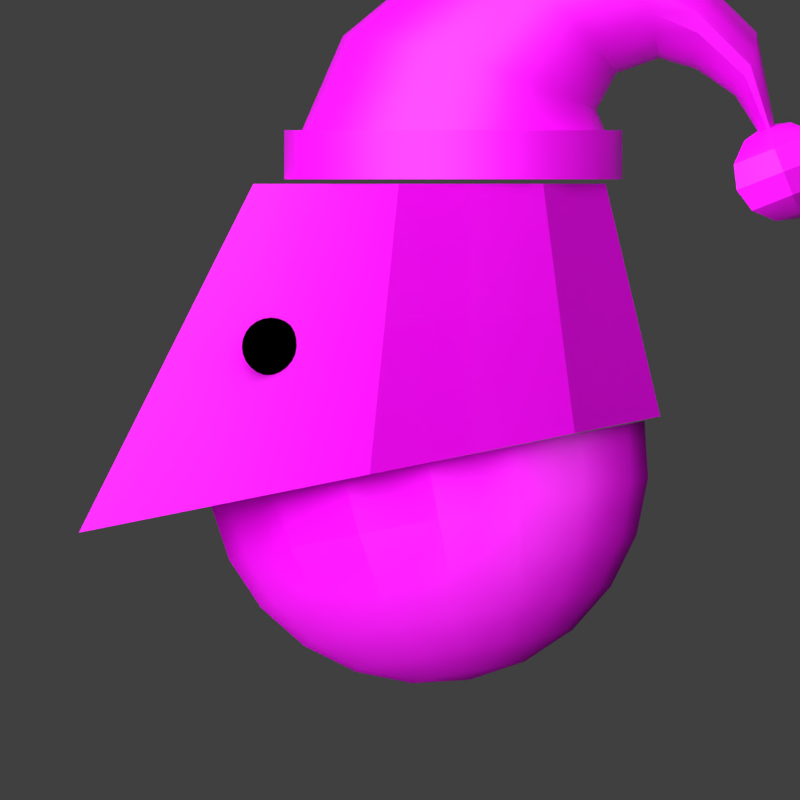 # Source: PseudoBot02_xmas.blend  (saved by Blender 2.80.75; exported with 4.5.12 LTS)
import bpy
from mathutils import Matrix  # noqa: F401  (used for matrix-valued properties, if any)

bpy.ops.wm.read_factory_settings(use_empty=True)
scene = bpy.context.scene
scene.name = 'Scene'

# ---- collections
col_collection_5 = bpy.data.collections.new('Collection 5'); scene.collection.children.link(col_collection_5)

# ---- images (referenced by path relative to the original .blend; pixels are not part of the script)
import os
ASSET_DIR = os.environ.get("B2B_ASSET_DIR", "")  # directory of the original .blend (textures are referenced by path, not embedded)
HERE = os.path.dirname(os.path.abspath(__file__))  # packed textures are extracted next to this script under _unpacked/

def load_image(name, relpath, width, height, colorspace="sRGB"):
    """Load a texture the original file referenced (path relative to the .blend, or extracted next to this script)."""
    p = next((c for c in (os.path.join(HERE, relpath), os.path.join(ASSET_DIR, relpath)) if relpath and os.path.exists(c)), "")
    if p:
        img = bpy.data.images.load(p, check_existing=True)
        img.name = name
    else:  # same state as the original file: an image datablock whose file is absent (Cycles renders it pink)
        img = bpy.data.images.new(name, width, height)
        img.source = "FILE"
        img.filepath = "//" + (relpath or name)
    img.colorspace_settings.name = colorspace
    return img
img_pseudobot02_head_png_001 = load_image('PseudoBot02_Head.png.001', 'PseudoBot02_Head.png', 1024, 1024, 'sRGB')
img_pseudobot02_head_normals_png_001 = load_image('PseudoBot02_Head_normals.png.001', 'PseudoBot02_Head_normals.png', 1024, 1024, 'sRGB')
img_pseudobot02_head_gloss_png_001 = load_image('PseudoBot02_Head_gloss.png.001', 'PseudoBot02_Head_gloss.png', 1024, 1024, 'sRGB')
img_pseudobot02_jaw_normals_png = load_image('PseudoBot02_Jaw_normals.png', 'PseudoBot02_Jaw_normals.png', 1024, 1024, 'sRGB')
img_pseudobot02_jaw_gloss_png = load_image('PseudoBot02_Jaw_gloss.png', 'PseudoBot02_Jaw_gloss.png', 1024, 1024, 'sRGB')
img_pseudobot02_jaw_png_001 = load_image('PseudoBot02_Jaw.png.001', 'PseudoBot02_Jaw.png', 1024, 1024, 'sRGB')
img_pseudobot02_head_png = load_image('PseudoBot02_Head.png', 'PseudoBot02_Head.png', 1024, 1024, 'sRGB')
img_pseudobot02_head_normals_png = load_image('PseudoBot02_Head_normals.png', 'PseudoBot02_Head_normals.png', 1024, 1024, 'sRGB')
img_pseudobot02_head_gloss_png = load_image('PseudoBot02_Head_gloss.png', 'PseudoBot02_Head_gloss.png', 1024, 1024, 'sRGB')
img_santahat = load_image('SantaHat', 'SantaHat.png', 1024, 1024, 'sRGB')

# ---- materials (node trees are filled in below, after node groups)
mat_head_001 = bpy.data.materials.new('Head.001')
mat_head_001.alpha_threshold = 0.0
mat_head_001.use_transparent_shadow = False
mat_head_001.roughness = 0.5
mat_black = bpy.data.materials.new('Black')
mat_black.alpha_threshold = 0.0
mat_black.use_transparent_shadow = False
mat_black.diffuse_color = (0.0, 0.0, 0.0, 1.0)
mat_black.roughness = 0.5
mat_jaw = bpy.data.materials.new('Jaw')
mat_jaw.alpha_threshold = 0.0
mat_jaw.use_transparent_shadow = False
mat_jaw.diffuse_color = (0.214, 0.214, 0.214, 1.0)
mat_jaw.roughness = 0.5
mat_head = bpy.data.materials.new('Head')
mat_head.alpha_threshold = 0.0
mat_head.use_transparent_shadow = False
mat_head.roughness = 0.5
mat_accessories = bpy.data.materials.new('Accessories')
mat_accessories.use_transparent_shadow = False

# ---- material node trees
mat_head_001.use_nodes = True; mat_head_001.node_tree.nodes.clear()
_N = mat_head_001.node_tree.nodes; _L = mat_head_001.node_tree.links
n0 = _N.new('ShaderNodeOutputMaterial'); n0.name = 'Material Output'; n0.location = (743, 300)
n1 = _N.new('ShaderNodeTexImage'); n1.name = 'Image Texture'; n1.location = (-342, 271)
n1.image = img_pseudobot02_head_png_001
n2 = _N.new('ShaderNodeBsdfPrincipled'); n2.name = 'Principled BSDF'; n2.location = (453, 300)
n2.distribution = 'GGX'
n2.subsurface_method = 'BURLEY'
n2.inputs[3].default_value = 1.45
n2.inputs[15].default_value = 0.04
n2.inputs[27].default_value = (0.0, 0.0, 0.0, 1.0)
n2.inputs[28].default_value = 1.0
n3 = _N.new('ShaderNodeNormalMap'); n3.name = 'Normal Map'; n3.location = (226, -208)
n3.hide = True
n4 = _N.new('ShaderNodeTexImage'); n4.name = 'Image Texture.001'; n4.location = (-73, -263)
n4.hide = True
n4.image = img_pseudobot02_head_normals_png_001
n5 = _N.new('ShaderNodeTexImage'); n5.name = 'Image Texture.002'; n5.location = (-54, 73)
n5.image = img_pseudobot02_head_gloss_png_001
_L.new(n2.outputs[0], n0.inputs[0])
_L.new(n1.outputs[0], n2.inputs[0])
_L.new(n3.outputs[0], n2.inputs[5])
_L.new(n4.outputs[0], n3.inputs[1])
_L.new(n5.outputs[0], n2.inputs[13])
n0.is_active_output = True
mat_jaw.use_nodes = True; mat_jaw.node_tree.nodes.clear()
_N = mat_jaw.node_tree.nodes; _L = mat_jaw.node_tree.links
n0 = _N.new('ShaderNodeOutputMaterial'); n0.name = 'Material Output'; n0.location = (300, 300)
n1 = _N.new('ShaderNodeBsdfPrincipled'); n1.name = 'Principled BSDF'; n1.location = (10, 300)
n1.distribution = 'GGX'
n1.subsurface_method = 'BURLEY'
n1.inputs[3].default_value = 1.45
n1.inputs[27].default_value = (0.0, 0.0, 0.0, 1.0)
n1.inputs[28].default_value = 1.0
n2 = _N.new('ShaderNodeNormalMap'); n2.name = 'Normal Map'; n2.location = (-273, -264)
n3 = _N.new('ShaderNodeTexImage'); n3.name = 'Image Texture'; n3.location = (-607, -243)
n3.image = img_pseudobot02_jaw_normals_png
n4 = _N.new('ShaderNodeTexImage'); n4.name = 'Image Texture.001'; n4.location = (-351, 94)
n4.image = img_pseudobot02_jaw_gloss_png
n5 = _N.new('ShaderNodeTexImage'); n5.name = 'Image Texture.002'; n5.location = (-443, 343)
n5.image = img_pseudobot02_jaw_png_001
_L.new(n1.outputs[0], n0.inputs[0])
_L.new(n2.outputs[0], n1.inputs[5])
_L.new(n3.outputs[0], n2.inputs[1])
_L.new(n4.outputs[0], n1.inputs[13])
_L.new(n5.outputs[0], n1.inputs[0])
n0.is_active_output = True
mat_head.use_nodes = True; mat_head.node_tree.nodes.clear()
_N = mat_head.node_tree.nodes; _L = mat_head.node_tree.links
n0 = _N.new('ShaderNodeOutputMaterial'); n0.name = 'Material Output'; n0.location = (743, 300)
n1 = _N.new('ShaderNodeTexImage'); n1.name = 'Image Texture'; n1.location = (-342, 271)
n1.image = img_pseudobot02_head_png
n2 = _N.new('ShaderNodeBsdfPrincipled'); n2.name = 'Principled BSDF'; n2.location = (453, 300)
n2.distribution = 'GGX'
n2.subsurface_method = 'BURLEY'
n2.inputs[3].default_value = 1.45
n2.inputs[15].default_value = 0.04
n2.inputs[27].default_value = (0.0, 0.0, 0.0, 1.0)
n2.inputs[28].default_value = 1.0
n3 = _N.new('ShaderNodeNormalMap'); n3.name = 'Normal Map'; n3.location = (226, -208)
n3.hide = True
n4 = _N.new('ShaderNodeTexImage'); n4.name = 'Image Texture.001'; n4.location = (-73, -263)
n4.hide = True
n4.image = img_pseudobot02_head_normals_png
n5 = _N.new('ShaderNodeTexImage'); n5.name = 'Image Texture.002'; n5.location = (-54, 73)
n5.image = img_pseudobot02_head_gloss_png
_L.new(n2.outputs[0], n0.inputs[0])
_L.new(n1.outputs[0], n2.inputs[0])
_L.new(n3.outputs[0], n2.inputs[5])
_L.new(n4.outputs[0], n3.inputs[1])
_L.new(n5.outputs[0], n2.inputs[13])
n0.is_active_output = True
mat_accessories.use_nodes = True; mat_accessories.node_tree.nodes.clear()
_N = mat_accessories.node_tree.nodes; _L = mat_accessories.node_tree.links
n0 = _N.new('ShaderNodeOutputMaterial'); n0.name = 'Material Output'; n0.location = (300, 300)
n1 = _N.new('ShaderNodeBsdfPrincipled'); n1.name = 'Principled BSDF'; n1.location = (10, 300)
n1.distribution = 'GGX'
n1.subsurface_method = 'BURLEY'
n1.inputs[3].default_value = 1.45
n1.inputs[27].default_value = (0.0, 0.0, 0.0, 1.0)
n1.inputs[28].default_value = 1.0
n2 = _N.new('ShaderNodeTexImage'); n2.name = 'Image Texture'; n2.location = (-280, 280)
n2.image = img_santahat
_L.new(n1.outputs[0], n0.inputs[0])
_L.new(n2.outputs[0], n1.inputs[0])
n0.is_active_output = True

# ---- world
world_world = bpy.data.worlds.new('World'); scene.world = world_world
world_world.color = (0.05088, 0.05088, 0.05088)
world_world.use_sun_shadow = False
world_world.sun_shadow_jitter_overblur = 0.0
world_world.cycles.sampling_method = 'MANUAL'

# ---- cameras
cam_camera_002 = bpy.data.cameras.new('Camera.002')
cam_camera_002.type = 'ORTHO'
cam_camera_002.ortho_scale = 137.6
cam_camera_002.display_size = 10.0

# ---- lights
light_lamp_001 = bpy.data.lights.new('Lamp.001', 'POINT')
light_lamp_001.transmission_factor = 0.0
light_lamp_001.cutoff_distance = 30.0
light_lamp_001.energy = 100.0
light_lamp_001.shadow_buffer_clip_start = 1.001
light_lamp_001.shadow_soft_size = 0.1
light_lamp_001.shadow_maximum_resolution = 0.006
light_lamp_001.use_absolute_resolution = True
light_point_001 = bpy.data.lights.new('Point.001', 'SUN')
light_point_001.transmission_factor = 0.0
light_point_001.angle = 1.571
light_point_001.energy = 5.0
light_point_001.shadow_buffer_clip_start = 0.5
light_point_001.shadow_soft_size = 1.0
light_point_001.shadow_cascade_max_distance = 1000.0

# ---- meshes
me_head = bpy.data.meshes.new('Head')
me_head.from_pydata([(10.0, -40.0, 0.0), (5.0, -27.03, 50.0), (10.0, 40.0, 0.0), (5.0, 27.03, 50.0), (60.0, 0.0, -10.0), (30.0, 0.0, 50.0), (-25.25, -33.08, 7.051), (-40.0, -11.11, 10.0), (-19.83, -23.24, 50.0), (-30.58, -9.312, 50.0), (-30.58, 9.015, 50.0), (-25.25, 33.12, 7.051), (-40.0, 11.32, 10.0), (-19.83, 23.18, 50.0), (32.59, -28.3, -4.519), (19.59, -16.51, 50.0), (32.59, 28.3, -4.519), (19.59, 16.51, 50.0), (-35.29, 10.51, 30.0), (7.5, 35.0, 25.0), (7.5, -35.0, 25.0), (45.0, 0.0, 20.0), (25.76, -22.73, 22.74), (-35.29, -10.57, 30.0), (-22.54, -29.44, 28.53), (-22.54, 29.43, 28.53), (25.76, 22.73, 22.74), (-7.092, -27.73, 50.0), (-7.165, 40.35, 3.433), (-7.165, -40.33, 3.433), (-7.092, 27.7, 50.0), (-7.128, -35.56, 26.72), (-7.128, 35.55, 26.72)], [], [(18, 10, 13, 25), (29, 28, 2, 0), (14, 16, 4), (32, 25, 13, 30), (30, 27, 1, 3), (13, 10, 9, 8), (17, 15, 5), (23, 9, 10, 18), (31, 27, 8, 24), (7, 12, 11, 6), (20, 0, 14, 22), (26, 16, 2, 19), (21, 4, 16, 26), (23, 24, 8, 9), (22, 14, 4, 21), (3, 1, 15, 17), (0, 2, 16, 14), (15, 22, 21, 5), (7, 6, 24, 23), (5, 21, 26, 17), (17, 26, 19, 3), (1, 20, 22, 15), (29, 31, 24, 6), (7, 23, 18, 12), (28, 11, 25, 32), (12, 18, 25, 11), (2, 28, 32, 19), (0, 20, 31, 29), (20, 1, 27, 31), (13, 8, 27, 30), (19, 32, 30, 3), (6, 11, 28, 29)])
me_head.polygons.foreach_set('use_smooth', [True] * 32)
_k = set([(0, 2), (0, 20), (1, 3), (1, 20), (2, 19), (3, 19)])
me_head.attributes.new('sharp_edge', 'BOOLEAN', 'EDGE').data.foreach_set('value', [ (min(e.vertices), max(e.vertices)) in _k for e in me_head.edges])
_k = {(2, 19): 1.0, (0, 2): 1.0, (1, 3): 1.0, (0, 20): 1.0, (4, 21): 1.0, (0, 14): 1.0, (5, 15): 1.0, (4, 16): 1.0, (3, 17): 1.0, (6, 7): 1.0, (8, 9): 1.0, (9, 10): 1.0, (2, 28): 1.0, (10, 13): 1.0, (7, 12): 1.0, (0, 29): 1.0, (8, 27): 1.0, (11, 12): 1.0, (3, 30): 1.0, (4, 14): 1.0, (1, 15): 1.0, (2, 16): 1.0, (5, 17): 1.0, (3, 19): 1.0, (1, 20): 1.0, (5, 21): 1.0, (1, 27): 1.0, (11, 28): 1.0, (6, 29): 1.0, (13, 30): 1.0}
me_head.attributes.new('crease_edge', 'FLOAT', 'EDGE').data.foreach_set('value', [_k.get((min(e.vertices), max(e.vertices)), 0.0) for e in me_head.edges])
_uv = me_head.uv_layers.new(name='UVMap')
_uv.uv.foreach_set('vector', [0.8647, 0.44, 0.7467, 0.4481, 0.7319, 0.3468, 0.8551, 0.3105, 0.143, 0.6498, 0.143, 0.3533, 0.2073, 0.3546, 0.2073, 0.6486, 0.292, 0.6056, 0.292, 0.3976, 0.3947, 0.5016, 0.8382, 0.2177, 0.8551, 0.3105, 0.7319, 0.3468, 0.7087, 0.2722, 0.6089, 0.3641, 0.6089, 0.6358, 0.5496, 0.6324, 0.5496, 0.3674, 0.6713, 0.3862, 0.724, 0.4557, 0.724, 0.5455, 0.6713, 0.6138, 0.4781, 0.4189, 0.4781, 0.5808, 0.427, 0.4999, 0.8645, 0.5607, 0.7467, 0.5537, 0.7467, 0.4481, 0.8647, 0.44, 0.8382, 0.7828, 0.7087, 0.7285, 0.7318, 0.6539, 0.855, 0.6899, 0.01991, 0.5424, 0.01991, 0.46, 0.07517, 0.3799, 0.07517, 0.6232, 0.5081, 0.8528, 0.4358, 0.9851, 0.2905, 0.9344, 0.3907, 0.7968, 0.395, 0.2058, 0.2946, 0.06835, 0.4399, 0.01752, 0.5123, 0.1498, 0.2424, 0.2976, 0.0835, 0.1762, 0.2946, 0.06835, 0.395, 0.2058, 0.8645, 0.5607, 0.855, 0.6899, 0.7318, 0.6539, 0.7467, 0.5537, 0.3907, 0.7968, 0.2905, 0.9344, 0.0792, 0.8267, 0.238, 0.7052, 0.5496, 0.3674, 0.5496, 0.6324, 0.4781, 0.5808, 0.4781, 0.4189, 0.2073, 0.6486, 0.2073, 0.3546, 0.292, 0.3976, 0.292, 0.6056, 0.4885, 0.6568, 0.3907, 0.7968, 0.238, 0.7052, 0.3976, 0.5837, 0.9829, 0.5644, 0.9771, 0.7182, 0.855, 0.6899, 0.8645, 0.5607, 0.402, 0.4189, 0.2424, 0.2976, 0.395, 0.2058, 0.4929, 0.3458, 0.4929, 0.3458, 0.395, 0.2058, 0.5123, 0.1498, 0.5835, 0.2878, 0.5792, 0.7146, 0.5081, 0.8528, 0.3907, 0.7968, 0.4885, 0.6568, 0.9646, 0.8319, 0.8382, 0.7828, 0.855, 0.6899, 0.9771, 0.7182, 0.9829, 0.5644, 0.8645, 0.5607, 0.8647, 0.44, 0.9829, 0.4349, 0.9645, 0.1684, 0.9772, 0.282, 0.8551, 0.3105, 0.8382, 0.2177, 0.9829, 0.4349, 0.8647, 0.44, 0.8551, 0.3105, 0.9772, 0.282, 0.9458, 0.06956, 0.9645, 0.1684, 0.8382, 0.2177, 0.8149, 0.1367, 0.946, 0.9307, 0.815, 0.8637, 0.8382, 0.7828, 0.9646, 0.8319, 0.815, 0.8637, 0.6805, 0.7927, 0.7087, 0.7285, 0.8382, 0.7828, 0.6713, 0.3862, 0.6713, 0.6138, 0.6089, 0.6358, 0.6089, 0.3641, 0.8149, 0.1367, 0.8382, 0.2177, 0.7087, 0.2722, 0.6805, 0.208, 0.07517, 0.6232, 0.07517, 0.3799, 0.143, 0.3533, 0.143, 0.6498])
me_head.materials.append(mat_head_001)
me_head.use_remesh_preserve_volume = False
me_head.use_remesh_preserve_attributes = False
me_head.use_mirror_vertex_groups = False
me_head.update()
me_righteye = bpy.data.meshes.new('RightEye')
me_righteye.from_pydata([(0.0, 1.294, 4.83), (0.0, 2.5, 4.33), (0.0, 3.536, 3.536), (0.0, 4.33, 2.5), (0.0, 5.0, 3.775e-07), (0.0, 3.536, -3.536), (0.0, 1.947e-06, -5.0), (-9.735e-07, 2.609e-07, 5.0), (0.647, 1.121, 4.83), (1.25, 2.165, 4.33), (1.768, 3.062, 3.536), (2.165, 3.75, 2.5), (2.415, 4.183, 1.294), (2.5, 4.33, 3.775e-07), (2.415, 4.183, -1.294), (2.165, 3.75, -2.5), (1.768, 3.062, -3.536), (1.25, 2.165, -4.33), (0.647, 1.121, -4.83), (1.121, 0.647, 4.83), (2.165, 1.25, 4.33), (3.062, 1.768, 3.536), (3.75, 2.165, 2.5), (4.183, 2.415, 1.294), (4.33, 2.5, 3.775e-07), (4.183, 2.415, -1.294), (3.75, 2.165, -2.5), (3.062, 1.768, -3.536), (2.165, 1.25, -4.33), (1.121, 0.647, -4.83), (1.294, 1.811e-06, 4.83), (2.5, 1.811e-06, 4.33), (3.536, 1.811e-06, 3.536), (4.33, 1.811e-06, 2.5), (4.83, 1.93e-06, 1.294), (5.0, 1.93e-06, 3.775e-07), (4.83, 1.93e-06, -1.294), (4.33, 1.691e-06, -2.5), (3.536, 1.691e-06, -3.536), (2.5, 1.811e-06, -4.33), (1.294, 1.87e-06, -4.83), (1.121, -0.647, 4.83), (2.165, -1.25, 4.33), (3.062, -1.768, 3.536), (3.75, -2.165, 2.5), (4.183, -2.415, 1.294), (4.33, -2.5, 3.775e-07), (4.183, -2.415, -1.294), (3.75, -2.165, -2.5), (3.062, -1.768, -3.536), (2.165, -1.25, -4.33), (1.121, -0.647, -4.83), (0.647, -1.121, 4.83), (1.25, -2.165, 4.33), (1.768, -3.062, 3.536), (2.165, -3.75, 2.5), (2.415, -4.183, 1.294), (2.5, -4.33, 3.775e-07), (2.415, -4.183, -1.294), (2.165, -3.75, -2.5), (1.768, -3.062, -3.536), (1.25, -2.165, -4.33), (0.647, -1.121, -4.83), (-1.391e-07, -1.294, 4.83), (-1.986e-08, -2.5, 4.33), (-1.391e-07, -3.536, 3.536), (-2.583e-07, -4.33, 2.5), (-1.986e-08, -4.83, 1.294), (-1.986e-08, -5.0, 3.775e-07), (-1.986e-08, -4.83, -1.294), (-3.775e-07, -4.33, -2.5), (-2.583e-07, -3.536, -3.536), (-1.986e-08, -2.5, -4.33), (-1.391e-07, -1.294, -4.83), (-0.647, -1.121, 4.83), (-1.25, -2.165, 4.33), (-1.768, -3.062, 3.536), (-2.165, -3.75, 2.5), (-2.415, -4.183, 1.294), (-2.5, -4.33, 3.775e-07), (-2.415, -4.183, -1.294), (-2.165, -3.75, -2.5), (-1.768, -3.062, -3.536), (-1.25, -2.165, -4.33), (-0.647, -1.121, -4.83), (-1.121, -0.647, 4.83), (-2.165, -1.25, 4.33), (-3.062, -1.768, 3.536), (-3.75, -2.165, 2.5), (-4.183, -2.415, 1.294), (-4.33, -2.5, 3.775e-07), (-4.183, -2.415, -1.294), (-3.75, -2.165, -2.5), (-3.062, -1.768, -3.536), (-2.165, -1.25, -4.33), (-1.121, -0.647, -4.83), (-1.294, 2.109e-06, 4.83), (-2.5, 1.811e-06, 4.33), (-3.536, 1.93e-06, 3.536), (-4.33, 2.168e-06, 2.5), (-4.83, 2.168e-06, 1.294), (-5.0, 1.93e-06, 3.775e-07), (-4.83, 2.168e-06, -1.294), (-4.33, 2.168e-06, -2.5), (-3.536, 2.287e-06, -3.536), (-2.5, 1.93e-06, -4.33), (-1.294, 2.049e-06, -4.83), (-1.121, 0.647, 4.83), (-2.165, 1.25, 4.33), (-3.062, 1.768, 3.536), (-3.75, 2.165, 2.5), (-4.183, 2.415, 1.294), (-4.33, 2.5, 3.775e-07), (-4.183, 2.415, -1.294), (-3.75, 2.165, -2.5), (-3.062, 1.768, -3.536), (-2.165, 1.25, -4.33), (-1.121, 0.647, -4.83), (-0.647, 1.121, 4.83), (-1.25, 2.165, 4.33), (-1.768, 3.062, 3.536), (-2.165, 3.75, 2.5), (-2.415, 4.183, 1.294), (-2.5, 4.33, 3.775e-07), (-2.415, 4.183, -1.294), (-2.165, 3.75, -2.5), (-1.768, 3.062, -3.536), (-1.25, 2.165, -4.33), (-0.647, 1.121, -4.83), (2.186e-07, 4.83, 1.294), (2.186e-07, 4.83, -1.294), (4.57e-07, 4.33, -2.5), (-1.986e-08, 2.5, -4.33), (1.59e-07, 1.294, -4.83)], [], [(2, 1, 9, 10), (132, 5, 16, 17), (130, 4, 13, 14), (3, 2, 10, 11), (133, 132, 17, 18), (0, 7, 8), (131, 130, 14, 15), (129, 3, 11, 12), (6, 133, 18), (1, 0, 8, 9), (5, 131, 15, 16), (4, 129, 12, 13), (8, 7, 19), (15, 14, 25, 26), (12, 11, 22, 23), (6, 18, 29), (9, 8, 19, 20), (16, 15, 26, 27), (13, 12, 23, 24), (10, 9, 20, 21), (17, 16, 27, 28), (14, 13, 24, 25), (11, 10, 21, 22), (18, 17, 28, 29), (28, 27, 38, 39), (25, 24, 35, 36), (22, 21, 32, 33), (29, 28, 39, 40), (19, 7, 30), (26, 25, 36, 37), (23, 22, 33, 34), (6, 29, 40), (20, 19, 30, 31), (27, 26, 37, 38), (24, 23, 34, 35), (21, 20, 31, 32), (31, 30, 41, 42), (38, 37, 48, 49), (35, 34, 45, 46), (32, 31, 42, 43), (39, 38, 49, 50), (36, 35, 46, 47), (33, 32, 43, 44), (40, 39, 50, 51), (30, 7, 41), (37, 36, 47, 48), (34, 33, 44, 45), (6, 40, 51), (51, 50, 61, 62), (41, 7, 52), (48, 47, 58, 59), (45, 44, 55, 56), (6, 51, 62), (42, 41, 52, 53), (49, 48, 59, 60), (46, 45, 56, 57), (43, 42, 53, 54), (50, 49, 60, 61), (47, 46, 57, 58), (44, 43, 54, 55), (54, 53, 64, 65), (61, 60, 71, 72), (58, 57, 68, 69), (55, 54, 65, 66), (62, 61, 72, 73), (52, 7, 63), (59, 58, 69, 70), (56, 55, 66, 67), (6, 62, 73), (53, 52, 63, 64), (60, 59, 70, 71), (57, 56, 67, 68), (6, 73, 84), (64, 63, 74, 75), (71, 70, 81, 82), (68, 67, 78, 79), (65, 64, 75, 76), (72, 71, 82, 83), (69, 68, 79, 80), (66, 65, 76, 77), (73, 72, 83, 84), (63, 7, 74), (70, 69, 80, 81), (67, 66, 77, 78), (77, 76, 87, 88), (84, 83, 94, 95), (74, 7, 85), (81, 80, 91, 92), (78, 77, 88, 89), (6, 84, 95), (75, 74, 85, 86), (82, 81, 92, 93), (79, 78, 89, 90), (76, 75, 86, 87), (83, 82, 93, 94), (80, 79, 90, 91), (87, 86, 97, 98), (94, 93, 104, 105), (91, 90, 101, 102), (88, 87, 98, 99), (95, 94, 105, 106), (85, 7, 96), (92, 91, 102, 103), (89, 88, 99, 100), (6, 95, 106), (86, 85, 96, 97), (93, 92, 103, 104), (90, 89, 100, 101), (100, 99, 110, 111), (6, 106, 117), (97, 96, 107, 108), (104, 103, 114, 115), (101, 100, 111, 112), (98, 97, 108, 109), (105, 104, 115, 116), (102, 101, 112, 113), (99, 98, 109, 110), (106, 105, 116, 117), (96, 7, 107), (103, 102, 113, 114), (110, 109, 120, 121), (117, 116, 127, 128), (107, 7, 118), (114, 113, 124, 125), (111, 110, 121, 122), (6, 117, 128), (108, 107, 118, 119), (115, 114, 125, 126), (112, 111, 122, 123), (109, 108, 119, 120), (116, 115, 126, 127), (113, 112, 123, 124), (123, 122, 129, 4), (120, 119, 1, 2), (127, 126, 5, 132), (124, 123, 4, 130), (121, 120, 2, 3), (128, 127, 132, 133), (118, 7, 0), (125, 124, 130, 131), (122, 121, 3, 129), (6, 128, 133), (119, 118, 0, 1), (126, 125, 131, 5)])
me_righteye.polygons.foreach_set('use_smooth', [True] * 144)
me_righteye.materials.append(mat_black)
me_righteye.use_remesh_preserve_volume = False
me_righteye.use_remesh_preserve_attributes = False
me_righteye.use_mirror_vertex_groups = False
me_righteye.update()
me_lefteye = bpy.data.meshes.new('LeftEye')
me_lefteye.from_pydata([(0.0, 1.294, 4.83), (0.0, 2.5, 4.33), (0.0, 3.536, 3.536), (0.0, 4.33, 2.5), (0.0, 5.0, 3.775e-07), (0.0, 3.536, -3.536), (0.0, 1.947e-06, -5.0), (-9.735e-07, 2.609e-07, 5.0), (0.647, 1.121, 4.83), (1.25, 2.165, 4.33), (1.768, 3.062, 3.536), (2.165, 3.75, 2.5), (2.415, 4.183, 1.294), (2.5, 4.33, 3.775e-07), (2.415, 4.183, -1.294), (2.165, 3.75, -2.5), (1.768, 3.062, -3.536), (1.25, 2.165, -4.33), (0.647, 1.121, -4.83), (1.121, 0.647, 4.83), (2.165, 1.25, 4.33), (3.062, 1.768, 3.536), (3.75, 2.165, 2.5), (4.183, 2.415, 1.294), (4.33, 2.5, 3.775e-07), (4.183, 2.415, -1.294), (3.75, 2.165, -2.5), (3.062, 1.768, -3.536), (2.165, 1.25, -4.33), (1.121, 0.647, -4.83), (1.294, 1.811e-06, 4.83), (2.5, 1.811e-06, 4.33), (3.536, 1.811e-06, 3.536), (4.33, 1.811e-06, 2.5), (4.83, 1.93e-06, 1.294), (5.0, 1.93e-06, 3.775e-07), (4.83, 1.93e-06, -1.294), (4.33, 1.691e-06, -2.5), (3.536, 1.691e-06, -3.536), (2.5, 1.811e-06, -4.33), (1.294, 1.87e-06, -4.83), (1.121, -0.647, 4.83), (2.165, -1.25, 4.33), (3.062, -1.768, 3.536), (3.75, -2.165, 2.5), (4.183, -2.415, 1.294), (4.33, -2.5, 3.775e-07), (4.183, -2.415, -1.294), (3.75, -2.165, -2.5), (3.062, -1.768, -3.536), (2.165, -1.25, -4.33), (1.121, -0.647, -4.83), (0.647, -1.121, 4.83), (1.25, -2.165, 4.33), (1.768, -3.062, 3.536), (2.165, -3.75, 2.5), (2.415, -4.183, 1.294), (2.5, -4.33, 3.775e-07), (2.415, -4.183, -1.294), (2.165, -3.75, -2.5), (1.768, -3.062, -3.536), (1.25, -2.165, -4.33), (0.647, -1.121, -4.83), (-1.391e-07, -1.294, 4.83), (-1.986e-08, -2.5, 4.33), (-1.391e-07, -3.536, 3.536), (-2.583e-07, -4.33, 2.5), (-1.986e-08, -4.83, 1.294), (-1.986e-08, -5.0, 3.775e-07), (-1.986e-08, -4.83, -1.294), (-3.775e-07, -4.33, -2.5), (-2.583e-07, -3.536, -3.536), (-1.986e-08, -2.5, -4.33), (-1.391e-07, -1.294, -4.83), (-0.647, -1.121, 4.83), (-1.25, -2.165, 4.33), (-1.768, -3.062, 3.536), (-2.165, -3.75, 2.5), (-2.415, -4.183, 1.294), (-2.5, -4.33, 3.775e-07), (-2.415, -4.183, -1.294), (-2.165, -3.75, -2.5), (-1.768, -3.062, -3.536), (-1.25, -2.165, -4.33), (-0.647, -1.121, -4.83), (-1.121, -0.647, 4.83), (-2.165, -1.25, 4.33), (-3.062, -1.768, 3.536), (-3.75, -2.165, 2.5), (-4.183, -2.415, 1.294), (-4.33, -2.5, 3.775e-07), (-4.183, -2.415, -1.294), (-3.75, -2.165, -2.5), (-3.062, -1.768, -3.536), (-2.165, -1.25, -4.33), (-1.121, -0.647, -4.83), (-1.294, 2.109e-06, 4.83), (-2.5, 1.811e-06, 4.33), (-3.536, 1.93e-06, 3.536), (-4.33, 2.168e-06, 2.5), (-4.83, 2.168e-06, 1.294), (-5.0, 1.93e-06, 3.775e-07), (-4.83, 2.168e-06, -1.294), (-4.33, 2.168e-06, -2.5), (-3.536, 2.287e-06, -3.536), (-2.5, 1.93e-06, -4.33), (-1.294, 2.049e-06, -4.83), (-1.121, 0.647, 4.83), (-2.165, 1.25, 4.33), (-3.062, 1.768, 3.536), (-3.75, 2.165, 2.5), (-4.183, 2.415, 1.294), (-4.33, 2.5, 3.775e-07), (-4.183, 2.415, -1.294), (-3.75, 2.165, -2.5), (-3.062, 1.768, -3.536), (-2.165, 1.25, -4.33), (-1.121, 0.647, -4.83), (-0.647, 1.121, 4.83), (-1.25, 2.165, 4.33), (-1.768, 3.062, 3.536), (-2.165, 3.75, 2.5), (-2.415, 4.183, 1.294), (-2.5, 4.33, 3.775e-07), (-2.415, 4.183, -1.294), (-2.165, 3.75, -2.5), (-1.768, 3.062, -3.536), (-1.25, 2.165, -4.33), (-0.647, 1.121, -4.83), (2.186e-07, 4.83, 1.294), (2.186e-07, 4.83, -1.294), (4.57e-07, 4.33, -2.5), (-1.986e-08, 2.5, -4.33), (1.59e-07, 1.294, -4.83)], [], [(2, 1, 9, 10), (132, 5, 16, 17), (130, 4, 13, 14), (3, 2, 10, 11), (133, 132, 17, 18), (0, 7, 8), (131, 130, 14, 15), (129, 3, 11, 12), (6, 133, 18), (1, 0, 8, 9), (5, 131, 15, 16), (4, 129, 12, 13), (8, 7, 19), (15, 14, 25, 26), (12, 11, 22, 23), (6, 18, 29), (9, 8, 19, 20), (16, 15, 26, 27), (13, 12, 23, 24), (10, 9, 20, 21), (17, 16, 27, 28), (14, 13, 24, 25), (11, 10, 21, 22), (18, 17, 28, 29), (28, 27, 38, 39), (25, 24, 35, 36), (22, 21, 32, 33), (29, 28, 39, 40), (19, 7, 30), (26, 25, 36, 37), (23, 22, 33, 34), (6, 29, 40), (20, 19, 30, 31), (27, 26, 37, 38), (24, 23, 34, 35), (21, 20, 31, 32), (31, 30, 41, 42), (38, 37, 48, 49), (35, 34, 45, 46), (32, 31, 42, 43), (39, 38, 49, 50), (36, 35, 46, 47), (33, 32, 43, 44), (40, 39, 50, 51), (30, 7, 41), (37, 36, 47, 48), (34, 33, 44, 45), (6, 40, 51), (51, 50, 61, 62), (41, 7, 52), (48, 47, 58, 59), (45, 44, 55, 56), (6, 51, 62), (42, 41, 52, 53), (49, 48, 59, 60), (46, 45, 56, 57), (43, 42, 53, 54), (50, 49, 60, 61), (47, 46, 57, 58), (44, 43, 54, 55), (54, 53, 64, 65), (61, 60, 71, 72), (58, 57, 68, 69), (55, 54, 65, 66), (62, 61, 72, 73), (52, 7, 63), (59, 58, 69, 70), (56, 55, 66, 67), (6, 62, 73), (53, 52, 63, 64), (60, 59, 70, 71), (57, 56, 67, 68), (6, 73, 84), (64, 63, 74, 75), (71, 70, 81, 82), (68, 67, 78, 79), (65, 64, 75, 76), (72, 71, 82, 83), (69, 68, 79, 80), (66, 65, 76, 77), (73, 72, 83, 84), (63, 7, 74), (70, 69, 80, 81), (67, 66, 77, 78), (77, 76, 87, 88), (84, 83, 94, 95), (74, 7, 85), (81, 80, 91, 92), (78, 77, 88, 89), (6, 84, 95), (75, 74, 85, 86), (82, 81, 92, 93), (79, 78, 89, 90), (76, 75, 86, 87), (83, 82, 93, 94), (80, 79, 90, 91), (87, 86, 97, 98), (94, 93, 104, 105), (91, 90, 101, 102), (88, 87, 98, 99), (95, 94, 105, 106), (85, 7, 96), (92, 91, 102, 103), (89, 88, 99, 100), (6, 95, 106), (86, 85, 96, 97), (93, 92, 103, 104), (90, 89, 100, 101), (100, 99, 110, 111), (6, 106, 117), (97, 96, 107, 108), (104, 103, 114, 115), (101, 100, 111, 112), (98, 97, 108, 109), (105, 104, 115, 116), (102, 101, 112, 113), (99, 98, 109, 110), (106, 105, 116, 117), (96, 7, 107), (103, 102, 113, 114), (110, 109, 120, 121), (117, 116, 127, 128), (107, 7, 118), (114, 113, 124, 125), (111, 110, 121, 122), (6, 117, 128), (108, 107, 118, 119), (115, 114, 125, 126), (112, 111, 122, 123), (109, 108, 119, 120), (116, 115, 126, 127), (113, 112, 123, 124), (123, 122, 129, 4), (120, 119, 1, 2), (127, 126, 5, 132), (124, 123, 4, 130), (121, 120, 2, 3), (128, 127, 132, 133), (118, 7, 0), (125, 124, 130, 131), (122, 121, 3, 129), (6, 128, 133), (119, 118, 0, 1), (126, 125, 131, 5)])
me_lefteye.polygons.foreach_set('use_smooth', [True] * 144)
me_lefteye.materials.append(mat_black)
me_lefteye.use_remesh_preserve_volume = False
me_lefteye.use_remesh_preserve_attributes = False
me_lefteye.use_mirror_vertex_groups = False
me_lefteye.update()
me_jaw = bpy.data.meshes.new('Jaw')
me_jaw.from_pydata([(0.0, 0.0, 0.0), (0.0, 38.0, 2.869e-06), (0.0, 36.71, -9.835), (0.0, 32.91, -19.0), (0.0, 26.87, -26.87), (0.0, 19.0, -32.91), (0.0, 9.835, -36.71), (0.0, 1.48e-05, -38.0), (14.54, 35.11, 2.869e-06), (14.05, 33.91, -9.835), (12.59, 30.4, -19.0), (10.28, 24.82, -26.87), (7.271, 17.55, -32.91), (3.764, 9.086, -36.71), (26.87, 26.87, 2.869e-06), (25.95, 25.95, -9.835), (23.27, 23.27, -19.0), (19.0, 19.0, -26.87), (13.44, 13.44, -32.91), (6.954, 6.954, -36.71), (35.11, 14.54, 2.869e-06), (33.91, 14.05, -9.835), (30.4, 12.59, -19.0), (24.82, 10.28, -26.87), (17.55, 7.271, -32.91), (9.086, 3.764, -36.71), (38.0, 8.756e-06, 2.869e-06), (36.71, 1.066e-05, -9.835), (32.91, 1.066e-05, -19.0), (26.87, 1.257e-05, -26.87), (19.0, 1.162e-05, -32.91), (9.835, 1.352e-05, -36.71), (35.11, -14.54, 2.869e-06), (33.91, -14.05, -9.835), (30.4, -12.59, -19.0), (24.82, -10.28, -26.87), (17.55, -7.271, -32.91), (9.086, -3.764, -36.71), (26.87, -26.87, 2.869e-06), (25.95, -25.95, -9.835), (23.27, -23.27, -19.0), (19.0, -19.0, -26.87), (13.44, -13.44, -32.91), (6.954, -6.954, -36.71), (14.54, -35.11, 2.869e-06), (14.05, -33.91, -9.835), (12.59, -30.4, -19.0), (10.28, -24.82, -26.87), (7.271, -17.55, -32.91), (3.764, -9.086, -36.71), (-1.138e-05, -38.0, 2.869e-06), (-8.524e-06, -36.71, -9.835), (-5.663e-06, -32.91, -19.0), (-2.802e-06, -26.87, -26.87), (-6.617e-06, -19.0, -32.91), (-3.279e-06, -9.835, -36.71), (-14.54, -35.11, 2.869e-06), (-14.05, -33.91, -9.835), (-12.59, -30.4, -19.0), (-10.28, -24.82, -26.87), (-7.271, -17.55, -32.91), (-3.764, -9.086, -36.71), (-26.87, -26.87, 2.869e-06), (-25.95, -25.95, -9.835), (-23.27, -23.27, -19.0), (-19.0, -19.0, -26.87), (-13.44, -13.44, -32.91), (-6.954, -6.954, -36.71), (-35.11, -14.54, 2.869e-06), (-33.91, -14.05, -9.835), (-30.4, -12.59, -19.0), (-24.82, -10.28, -26.87), (-17.55, -7.271, -32.91), (-9.086, -3.764, -36.71), (-38.0, 2.974e-05, 2.869e-06), (-36.71, 2.783e-05, -9.835), (-32.91, 2.688e-05, -19.0), (-26.87, 2.211e-05, -26.87), (-19.0, 2.449e-05, -32.91), (-9.835, 1.901e-05, -36.71), (-35.11, 14.54, 2.869e-06), (-33.91, 14.05, -9.835), (-30.4, 12.59, -19.0), (-24.82, 10.28, -26.87), (-17.55, 7.271, -32.91), (-9.086, 3.764, -36.71), (-26.87, 26.87, 2.869e-06), (-25.95, 25.95, -9.835), (-23.27, 23.27, -19.0), (-19.0, 19.0, -26.87), (-13.44, 13.44, -32.91), (-6.954, 6.954, -36.71), (-14.54, 35.11, 2.869e-06), (-14.05, 33.91, -9.835), (-12.59, 30.4, -19.0), (-10.28, 24.82, -26.87), (-7.271, 17.55, -32.91), (-3.764, 9.086, -36.71)], [], [(7, 6, 13), (4, 3, 10, 11), (1, 0, 8), (5, 4, 11, 12), (2, 1, 8, 9), (6, 5, 12, 13), (3, 2, 9, 10), (12, 11, 17, 18), (9, 8, 14, 15), (13, 12, 18, 19), (10, 9, 15, 16), (7, 13, 19), (11, 10, 16, 17), (8, 0, 14), (17, 16, 22, 23), (14, 0, 20), (18, 17, 23, 24), (15, 14, 20, 21), (19, 18, 24, 25), (16, 15, 21, 22), (7, 19, 25), (25, 24, 30, 31), (22, 21, 27, 28), (7, 25, 31), (23, 22, 28, 29), (20, 0, 26), (24, 23, 29, 30), (21, 20, 26, 27), (30, 29, 35, 36), (27, 26, 32, 33), (31, 30, 36, 37), (28, 27, 33, 34), (7, 31, 37), (29, 28, 34, 35), (26, 0, 32), (7, 37, 43), (35, 34, 40, 41), (32, 0, 38), (36, 35, 41, 42), (33, 32, 38, 39), (37, 36, 42, 43), (34, 33, 39, 40), (43, 42, 48, 49), (40, 39, 45, 46), (7, 43, 49), (41, 40, 46, 47), (38, 0, 44), (42, 41, 47, 48), (39, 38, 44, 45), (48, 47, 53, 54), (45, 44, 50, 51), (49, 48, 54, 55), (46, 45, 51, 52), (7, 49, 55), (47, 46, 52, 53), (44, 0, 50), (7, 55, 61), (53, 52, 58, 59), (50, 0, 56), (54, 53, 59, 60), (51, 50, 56, 57), (55, 54, 60, 61), (52, 51, 57, 58), (61, 60, 66, 67), (58, 57, 63, 64), (7, 61, 67), (59, 58, 64, 65), (56, 0, 62), (60, 59, 65, 66), (57, 56, 62, 63), (62, 0, 68), (66, 65, 71, 72), (63, 62, 68, 69), (67, 66, 72, 73), (64, 63, 69, 70), (7, 67, 73), (65, 64, 70, 71), (7, 73, 79), (71, 70, 76, 77), (68, 0, 74), (72, 71, 77, 78), (69, 68, 74, 75), (73, 72, 78, 79), (70, 69, 75, 76), (75, 74, 80, 81), (79, 78, 84, 85), (76, 75, 81, 82), (7, 79, 85), (77, 76, 82, 83), (74, 0, 80), (78, 77, 83, 84), (80, 0, 86), (84, 83, 89, 90), (81, 80, 86, 87), (85, 84, 90, 91), (82, 81, 87, 88), (7, 85, 91), (83, 82, 88, 89), (88, 87, 93, 94), (7, 91, 97), (89, 88, 94, 95), (86, 0, 92), (90, 89, 95, 96), (87, 86, 92, 93), (91, 90, 96, 97), (93, 92, 1, 2), (97, 96, 5, 6), (94, 93, 2, 3), (7, 97, 6), (95, 94, 3, 4), (92, 0, 1), (96, 95, 4, 5)])
me_jaw.polygons.foreach_set('use_smooth', [True] * 112)
_k = {(1, 8): 1.0, (8, 14): 1.0, (14, 20): 1.0, (20, 26): 1.0, (26, 32): 1.0, (32, 38): 1.0, (38, 44): 1.0, (44, 50): 1.0, (50, 56): 1.0, (56, 62): 1.0, (62, 68): 1.0, (68, 74): 1.0, (74, 80): 1.0, (80, 86): 1.0, (86, 92): 1.0, (1, 92): 1.0}
me_jaw.attributes.new('crease_edge', 'FLOAT', 'EDGE').data.foreach_set('value', [_k.get((min(e.vertices), max(e.vertices)), 0.0) for e in me_jaw.edges])
_uv = me_jaw.uv_layers.new(name='UVMap')
_uv.uv.foreach_set('vector', [0.5015, 0.9804, 0.5005, 0.9258, 0.5214, 0.9295, 0.5004, 0.8099, 0.5015, 0.7424, 0.5926, 0.7605, 0.5657, 0.8225, 0.01948, 0.2521, 0.01952, 0.4989, 0.114, 0.2709, 0.5, 0.8699, 0.5004, 0.8099, 0.5657, 0.8225, 0.5424, 0.8778, 0.5033, 0.6626, 0.5049, 0.5634, 0.6643, 0.5964, 0.6248, 0.6874, 0.5005, 0.9258, 0.5, 0.8699, 0.5424, 0.8778, 0.5214, 0.9295, 0.5015, 0.7424, 0.5033, 0.6626, 0.6248, 0.6874, 0.5926, 0.7605, 0.5424, 0.8778, 0.5657, 0.8225, 0.6213, 0.8591, 0.5786, 0.9013, 0.6248, 0.6874, 0.6643, 0.5964, 0.7988, 0.688, 0.7275, 0.7569, 0.5214, 0.9295, 0.5424, 0.8778, 0.5786, 0.9013, 0.5394, 0.9411, 0.5926, 0.7605, 0.6248, 0.6874, 0.7275, 0.7569, 0.6699, 0.8121, 0.5015, 0.9804, 0.5214, 0.9295, 0.5394, 0.9411, 0.5657, 0.8225, 0.5926, 0.7605, 0.6699, 0.8121, 0.6213, 0.8591, 0.114, 0.2709, 0.01952, 0.4989, 0.1941, 0.3244, 0.6213, 0.8591, 0.6699, 0.8121, 0.7214, 0.8894, 0.6586, 0.9142, 0.1941, 0.3244, 0.01952, 0.4989, 0.2476, 0.4045, 0.5786, 0.9013, 0.6213, 0.8591, 0.6586, 0.9142, 0.603, 0.9368, 0.7275, 0.7569, 0.7988, 0.688, 0.8881, 0.824, 0.7958, 0.8604, 0.5394, 0.9411, 0.5786, 0.9013, 0.603, 0.9368, 0.5516, 0.9586, 0.6699, 0.8121, 0.7275, 0.7569, 0.7958, 0.8604, 0.7214, 0.8894, 0.5015, 0.9804, 0.5394, 0.9411, 0.5516, 0.9586, 0.5516, 0.9586, 0.603, 0.9368, 0.612, 0.979, 0.5561, 0.9794, 0.7214, 0.8894, 0.7958, 0.8604, 0.8193, 0.9822, 0.7396, 0.9805, 0.5015, 0.9804, 0.5516, 0.9586, 0.5561, 0.9794, 0.6586, 0.9142, 0.7214, 0.8894, 0.7396, 0.9805, 0.672, 0.9793, 0.2476, 0.4045, 0.01952, 0.4989, 0.2663, 0.4989, 0.603, 0.9368, 0.6586, 0.9142, 0.672, 0.9793, 0.612, 0.979, 0.7958, 0.8604, 0.8881, 0.824, 0.9185, 0.9839, 0.8193, 0.9822, 0.6217, 0.01529, 0.6817, 0.01565, 0.6692, 0.08098, 0.6139, 0.05768, 0.8291, 0.01853, 0.9283, 0.02018, 0.8952, 0.1795, 0.8042, 0.14, 0.5659, 0.0157, 0.6217, 0.01529, 0.6139, 0.05768, 0.5621, 0.03669, 0.7493, 0.01678, 0.8291, 0.01853, 0.8042, 0.14, 0.7312, 0.1079, 0.5112, 0.01674, 0.5659, 0.0157, 0.5621, 0.03669, 0.6817, 0.01565, 0.7493, 0.01678, 0.7312, 0.1079, 0.6692, 0.08098, 0.2663, 0.4989, 0.01952, 0.4989, 0.2475, 0.5934, 0.5112, 0.01674, 0.5621, 0.03669, 0.5506, 0.05464, 0.6692, 0.08098, 0.7312, 0.1079, 0.6795, 0.1851, 0.6326, 0.1365, 0.2475, 0.5934, 0.01952, 0.4989, 0.194, 0.6734, 0.6139, 0.05768, 0.6692, 0.08098, 0.6326, 0.1365, 0.5904, 0.09383, 0.8042, 0.14, 0.8952, 0.1795, 0.8037, 0.3141, 0.7347, 0.2428, 0.5621, 0.03669, 0.6139, 0.05768, 0.5904, 0.09383, 0.5506, 0.05464, 0.7312, 0.1079, 0.8042, 0.14, 0.7347, 0.2428, 0.6795, 0.1851, 0.5506, 0.05464, 0.5904, 0.09383, 0.5549, 0.1183, 0.5331, 0.06682, 0.6795, 0.1851, 0.7347, 0.2428, 0.6312, 0.3111, 0.6023, 0.2367, 0.5112, 0.01674, 0.5506, 0.05464, 0.5331, 0.06682, 0.6326, 0.1365, 0.6795, 0.1851, 0.6023, 0.2367, 0.5775, 0.1738, 0.194, 0.6734, 0.01952, 0.4989, 0.1139, 0.7269, 0.5904, 0.09383, 0.6326, 0.1365, 0.5775, 0.1738, 0.5549, 0.1183, 0.7347, 0.2428, 0.8037, 0.3141, 0.6677, 0.4034, 0.6312, 0.3111, 0.5549, 0.1183, 0.5775, 0.1738, 0.5123, 0.1872, 0.5127, 0.1272, 0.6312, 0.3111, 0.6677, 0.4034, 0.5078, 0.4338, 0.5094, 0.3346, 0.5331, 0.06682, 0.5549, 0.1183, 0.5127, 0.1272, 0.5123, 0.07138, 0.6023, 0.2367, 0.6312, 0.3111, 0.5094, 0.3346, 0.5112, 0.2548, 0.5112, 0.01674, 0.5331, 0.06682, 0.5123, 0.07138, 0.5775, 0.1738, 0.6023, 0.2367, 0.5112, 0.2548, 0.5123, 0.1872, 0.1139, 0.7269, 0.01952, 0.4989, 0.01957, 0.7457, 0.5112, 0.01674, 0.5123, 0.07138, 0.4913, 0.06762, 0.5123, 0.1872, 0.5112, 0.2548, 0.4201, 0.2367, 0.447, 0.1747, 0.01957, 0.7457, 0.01952, 0.4989, 0.114, 0.7269, 0.5127, 0.1272, 0.5123, 0.1872, 0.447, 0.1747, 0.4703, 0.1194, 0.5094, 0.3346, 0.5078, 0.4338, 0.3484, 0.4007, 0.3879, 0.3097, 0.5123, 0.07138, 0.5127, 0.1272, 0.4703, 0.1194, 0.4913, 0.06762, 0.5112, 0.2548, 0.5094, 0.3346, 0.3879, 0.3097, 0.4201, 0.2367, 0.4913, 0.06762, 0.4703, 0.1194, 0.4341, 0.09589, 0.4733, 0.05611, 0.4201, 0.2367, 0.3879, 0.3097, 0.2852, 0.2402, 0.3429, 0.1851, 0.5112, 0.01674, 0.4913, 0.06762, 0.4733, 0.05611, 0.447, 0.1747, 0.4201, 0.2367, 0.3429, 0.1851, 0.3914, 0.1381, 0.114, 0.7269, 0.01952, 0.4989, 0.1941, 0.6734, 0.4703, 0.1194, 0.447, 0.1747, 0.3914, 0.1381, 0.4341, 0.09589, 0.3879, 0.3097, 0.3484, 0.4007, 0.2139, 0.3092, 0.2852, 0.2402, 0.1941, 0.6734, 0.01952, 0.4989, 0.2476, 0.5933, 0.4341, 0.09589, 0.3914, 0.1381, 0.3541, 0.083, 0.4097, 0.06037, 0.2852, 0.2402, 0.2139, 0.3092, 0.1246, 0.1732, 0.2169, 0.1367, 0.4733, 0.05611, 0.4341, 0.09589, 0.4097, 0.06037, 0.4612, 0.03861, 0.3429, 0.1851, 0.2852, 0.2402, 0.2169, 0.1367, 0.2913, 0.1078, 0.5112, 0.01674, 0.4733, 0.05611, 0.4612, 0.03861, 0.3914, 0.1381, 0.3429, 0.1851, 0.2913, 0.1078, 0.3541, 0.083, 0.5112, 0.01674, 0.4612, 0.03861, 0.4566, 0.01778, 0.3541, 0.083, 0.2913, 0.1078, 0.2732, 0.01671, 0.3407, 0.01783, 0.2476, 0.5933, 0.01952, 0.4989, 0.2663, 0.4989, 0.4097, 0.06037, 0.3541, 0.083, 0.3407, 0.01783, 0.4008, 0.0182, 0.2169, 0.1367, 0.1246, 0.1732, 0.0942, 0.0133, 0.1934, 0.01496, 0.4612, 0.03861, 0.4097, 0.06037, 0.4008, 0.0182, 0.4566, 0.01778, 0.2913, 0.1078, 0.2169, 0.1367, 0.1934, 0.01496, 0.2732, 0.01671, 0.1836, 0.9786, 0.08446, 0.977, 0.1175, 0.8177, 0.2085, 0.8571, 0.4469, 0.9815, 0.391, 0.9819, 0.3989, 0.9395, 0.4506, 0.9605, 0.2634, 0.9804, 0.1836, 0.9786, 0.2085, 0.8571, 0.2816, 0.8893, 0.5015, 0.9804, 0.4469, 0.9815, 0.4506, 0.9605, 0.331, 0.9815, 0.2634, 0.9804, 0.2816, 0.8893, 0.3436, 0.9162, 0.2663, 0.4989, 0.01952, 0.4989, 0.2475, 0.4044, 0.391, 0.9819, 0.331, 0.9815, 0.3436, 0.9162, 0.3989, 0.9395, 0.2475, 0.4044, 0.01952, 0.4989, 0.194, 0.3243, 0.3989, 0.9395, 0.3436, 0.9162, 0.3802, 0.8606, 0.4223, 0.9033, 0.2085, 0.8571, 0.1175, 0.8177, 0.209, 0.6831, 0.278, 0.7544, 0.4506, 0.9605, 0.3989, 0.9395, 0.4223, 0.9033, 0.4621, 0.9425, 0.2816, 0.8893, 0.2085, 0.8571, 0.278, 0.7544, 0.3332, 0.8121, 0.5015, 0.9804, 0.4506, 0.9605, 0.4621, 0.9425, 0.3436, 0.9162, 0.2816, 0.8893, 0.3332, 0.8121, 0.3802, 0.8606, 0.3332, 0.8121, 0.278, 0.7544, 0.3815, 0.6861, 0.4104, 0.7605, 0.5015, 0.9804, 0.4621, 0.9425, 0.4796, 0.9303, 0.3802, 0.8606, 0.3332, 0.8121, 0.4104, 0.7605, 0.4352, 0.8233, 0.194, 0.3243, 0.01952, 0.4989, 0.1139, 0.2709, 0.4223, 0.9033, 0.3802, 0.8606, 0.4352, 0.8233, 0.4579, 0.8789, 0.278, 0.7544, 0.209, 0.6831, 0.3451, 0.5938, 0.3815, 0.6861, 0.4621, 0.9425, 0.4223, 0.9033, 0.4579, 0.8789, 0.4796, 0.9303, 0.3815, 0.6861, 0.3451, 0.5938, 0.5049, 0.5634, 0.5033, 0.6626, 0.4796, 0.9303, 0.4579, 0.8789, 0.5, 0.8699, 0.5005, 0.9258, 0.4104, 0.7605, 0.3815, 0.6861, 0.5033, 0.6626, 0.5015, 0.7424, 0.5015, 0.9804, 0.4796, 0.9303, 0.5005, 0.9258, 0.4352, 0.8233, 0.4104, 0.7605, 0.5015, 0.7424, 0.5004, 0.8099, 0.1139, 0.2709, 0.01952, 0.4989, 0.01948, 0.2521, 0.4579, 0.8789, 0.4352, 0.8233, 0.5004, 0.8099, 0.5, 0.8699])
me_jaw.materials.append(mat_jaw)
me_jaw.use_remesh_preserve_volume = False
me_jaw.use_remesh_preserve_attributes = False
me_jaw.use_mirror_vertex_groups = False
me_jaw.update()
me_accessories = bpy.data.meshes.new('Accessories')
me_accessories.from_pydata([(-4.385, 25.99, 59.22), (-14.34, 24.01, 59.22), (-22.78, 18.38, 59.22), (-28.42, 9.938, 59.22), (-30.4, -0.01593, 59.22), (-28.42, -9.97, 59.22), (-22.78, -18.41, 59.22), (-14.34, -24.05, 59.22), (-4.385, -26.03, 59.22), (5.568, -24.05, 59.22), (14.01, -18.41, 59.22), (19.64, -9.97, 59.22), (21.62, -0.01593, 59.22), (19.64, 9.938, 59.22), (14.01, 18.38, 59.22), (5.568, 24.01, 59.22), (-61.19, -0.01592, 52.09), (14.01, 18.38, 50.77), (19.64, 9.938, 50.77), (21.62, -0.01593, 50.77), (19.64, -9.97, 50.77), (14.01, -18.41, 50.77), (5.568, -24.05, 50.77), (-4.385, -26.03, 50.77), (-14.34, -24.05, 50.77), (-22.78, -18.41, 50.77), (-28.42, -9.97, 50.77), (-30.4, -0.01593, 50.77), (-28.42, 9.938, 50.77), (-22.78, 18.38, 50.77), (-14.34, 24.01, 50.77), (-4.385, 25.99, 50.77), (5.568, 24.01, 50.77), (-15.51, 26.84, 59.22), (-15.51, 26.84, 50.77), (-24.94, 20.54, 50.77), (-24.94, 20.54, 59.22), (6.739, -26.87, 59.22), (6.739, -26.87, 50.77), (16.17, -20.57, 50.77), (16.17, -20.57, 59.22), (-31.24, 11.11, 50.77), (-31.24, 11.11, 59.22), (22.47, -11.14, 50.77), (22.47, -11.14, 59.22), (-33.45, -0.01593, 50.77), (-33.45, -0.01593, 59.22), (24.68, -0.01593, 50.77), (24.68, -0.01593, 59.22), (-31.24, -11.14, 50.77), (-31.24, -11.14, 59.22), (22.47, 11.11, 50.77), (22.47, 11.11, 59.22), (-24.94, -20.57, 50.77), (-24.94, -20.57, 59.22), (16.17, 20.54, 50.77), (16.17, 20.54, 59.22), (-15.51, -26.87, 50.77), (-15.51, -26.87, 59.22), (6.739, 26.84, 50.77), (6.739, 26.84, 59.22), (-4.385, -29.08, 50.77), (-4.385, -29.08, 59.22), (-4.385, 29.05, 59.22), (-4.385, 29.05, 50.77), (-15.47, -17.72, 86.24), (-56.54, -5.365, 74.36), (0.267, -21.47, 72.9), (-8.266, 23.21, 70.68), (-53.09, 2.879, 65.57), (-16.49, 21.44, 68.0), (-20.78, 19.15, 81.94), (-53.73, 5.333, 66.71), (-45.51, -10.92, 83.44), (-36.14, 15.18, 84.42), (-46.17, 11.78, 79.72), (-53.73, -5.365, 66.71), (-46.41, 8.328, 72.71), (-55.48, 7.548, 70.47), (-25.63, 17.69, 77.26), (-56.57, -0.01593, 76.1), (-33.85, -14.06, 89.04), (-37.93, 14.03, 79.64), (-39.07, 10.73, 75.48), (-46.27, 4.5, 70.53), (-46.45, 10.89, 75.95), (-52.86, -0.01593, 65.17), (-56.59, 2.879, 75.64), (-54.6, 6.973, 68.43), (-56.17, -7.004, 72.54), (-29.36, 13.53, 73.03), (-23.19, 16.41, 65.37), (-44.5, -8.36, 86.55), (-56.59, -2.911, 75.64), (-53.09, -2.911, 65.57), (-31.35, -10.76, 92.81), (-39.67, 5.8, 72.64), (-29.21, -5.832, 95.27), (-10.59, -13.57, 89.58), (-56.54, 5.333, 74.36), (-43.41, -4.532, 88.64), (7.715, -16.44, 74.38), (-39.85, -0.01593, 71.64), (-31.66, 7.317, 70.08), (-54.6, -7.004, 68.43), (-46.2, -0.01593, 69.76), (-27.52, 8.871, 63.44), (-28.39, -0.01593, 96.11), (-7.114, -7.349, 91.64), (-42.97, -0.01593, 89.37), (12.79, -8.903, 75.16), (-39.67, -5.832, 72.64), (-32.43, -0.01593, 69.02), (-55.48, -7.58, 70.47), (-46.27, -4.532, 70.53), (-29.01, -0.01593, 62.73), (-29.21, 5.8, 95.27), (-5.857, -0.01593, 92.33), (-43.41, 4.5, 88.64), (14.59, -0.01593, 75.4), (-39.07, -10.76, 75.48), (-31.66, -7.349, 70.08), (-46.41, -8.36, 72.71), (-27.52, -8.903, 63.44), (-31.35, 10.73, 92.81), (-7.114, 7.317, 91.64), (-44.5, 8.328, 86.55), (12.79, 8.871, 75.16), (-37.93, -14.06, 79.64), (-29.36, -13.57, 73.03), (-56.17, 6.973, 72.54), (-46.45, -10.92, 75.95), (-23.19, -16.44, 65.37), (-10.59, 13.53, 89.58), (7.715, 16.41, 74.38), (-25.63, -17.72, 77.26), (-46.17, -11.82, 79.72), (-16.49, -21.47, 68.0), (-45.51, 10.89, 83.44), (-33.85, 14.03, 89.04), (-36.14, -15.21, 84.42), (-15.47, 17.69, 86.24), (0.267, 21.44, 72.9), (-20.78, -19.18, 81.94), (-8.266, -23.24, 70.68), (-58.46, 4.984, 59.0), (-59.61, 8.644, 56.08), (-61.19, 9.984, 52.09), (-62.76, 8.644, 48.1), (-63.91, 4.984, 45.18), (-58.04, -0.01592, 60.07), (-54.43, 2.484, 57.41), (-52.64, 4.314, 53.32), (-53.13, 4.984, 48.91), (-55.78, 4.314, 45.35), (-59.88, 2.484, 43.59), (-54.43, -2.516, 57.41), (-52.64, -4.346, 53.32), (-53.13, -5.016, 48.91), (-55.78, -4.346, 45.35), (-59.88, -2.516, 43.59), (-58.46, -5.016, 59.0), (-59.61, -8.676, 56.08), (-61.19, -10.02, 52.09), (-62.76, -8.676, 48.1), (-63.91, -5.016, 45.18), (-64.33, -0.01592, 44.11), (-62.49, -2.516, 60.59), (-66.59, -4.346, 58.83), (-69.24, -5.016, 55.27), (-69.74, -4.346, 50.85), (-67.94, -2.516, 46.77), (-62.49, 2.484, 60.59), (-66.59, 4.314, 58.83), (-69.24, 4.984, 55.27), (-69.74, 4.314, 50.85), (-67.94, 2.484, 46.77)], [], [(72, 16, 88), (66, 16, 89), (69, 16, 72), (93, 16, 66), (86, 16, 69), (80, 16, 93), (94, 16, 86), (87, 16, 80), (76, 16, 94), (99, 16, 87), (104, 16, 76), (130, 16, 99), (113, 16, 104), (88, 16, 78), (78, 16, 130), (89, 16, 113), (33, 34, 35, 36), (37, 38, 39, 40), (36, 35, 41, 42), (40, 39, 43, 44), (42, 41, 45, 46), (44, 43, 47, 48), (46, 45, 49, 50), (48, 47, 51, 52), (50, 49, 53, 54), (52, 51, 55, 56), (54, 53, 57, 58), (56, 55, 59, 60), (58, 57, 61, 62), (63, 64, 34, 33), (60, 59, 64, 63), (62, 61, 38, 37), (14, 13, 52, 56), (25, 24, 57, 53), (1, 0, 63, 33), (15, 14, 56, 60), (26, 25, 53, 49), (2, 1, 33, 36), (0, 15, 60, 63), (27, 26, 49, 45), (3, 2, 36, 42), (28, 27, 45, 41), (4, 3, 42, 46), (29, 28, 41, 35), (5, 4, 46, 50), (32, 31, 64, 59), (30, 29, 35, 34), (6, 5, 50, 54), (17, 32, 59, 55), (31, 30, 34, 64), (7, 6, 54, 58), (18, 17, 55, 51), (8, 7, 58, 62), (19, 18, 51, 47), (9, 8, 62, 37), (20, 19, 47, 43), (10, 9, 37, 40), (21, 20, 43, 39), (11, 10, 40, 44), (22, 21, 39, 38), (12, 11, 44, 48), (23, 22, 38, 61), (13, 12, 48, 52), (24, 23, 61, 57), (9, 67, 144, 8), (67, 65, 143, 144), (65, 81, 140, 143), (81, 73, 136, 140), (73, 89, 113, 136), (0, 68, 142, 15), (68, 71, 141, 142), (71, 74, 139, 141), (74, 75, 138, 139), (75, 78, 130, 138), (1, 70, 68, 0), (70, 79, 71, 68), (79, 82, 74, 71), (82, 85, 75, 74), (85, 88, 78, 75), (8, 144, 137, 7), (144, 143, 135, 137), (143, 140, 128, 135), (140, 136, 131, 128), (136, 113, 104, 131), (15, 142, 134, 14), (142, 141, 133, 134), (141, 139, 124, 133), (139, 138, 126, 124), (138, 130, 99, 126), (7, 137, 132, 6), (137, 135, 129, 132), (135, 128, 120, 129), (128, 131, 122, 120), (131, 104, 76, 122), (14, 134, 127, 13), (134, 133, 125, 127), (133, 124, 116, 125), (124, 126, 118, 116), (126, 99, 87, 118), (6, 132, 123, 5), (132, 129, 121, 123), (129, 120, 111, 121), (120, 122, 114, 111), (122, 76, 94, 114), (13, 127, 119, 12), (127, 125, 117, 119), (125, 116, 107, 117), (116, 118, 109, 107), (118, 87, 80, 109), (5, 123, 115, 4), (123, 121, 112, 115), (121, 111, 102, 112), (111, 114, 105, 102), (114, 94, 86, 105), (12, 119, 110, 11), (119, 117, 108, 110), (117, 107, 97, 108), (107, 109, 100, 97), (109, 80, 93, 100), (4, 115, 106, 3), (115, 112, 103, 106), (112, 102, 96, 103), (102, 105, 84, 96), (105, 86, 69, 84), (11, 110, 101, 10), (110, 108, 98, 101), (108, 97, 95, 98), (97, 100, 92, 95), (100, 93, 66, 92), (3, 106, 91, 2), (106, 103, 90, 91), (103, 96, 83, 90), (96, 84, 77, 83), (84, 69, 72, 77), (10, 101, 67, 9), (101, 98, 65, 67), (98, 95, 81, 65), (95, 92, 73, 81), (92, 66, 89, 73), (2, 91, 70, 1), (91, 90, 79, 70), (90, 83, 82, 79), (83, 77, 85, 82), (77, 72, 88, 85), (148, 147, 153, 154), (146, 145, 151, 152), (149, 148, 154, 155), (147, 146, 152, 153), (145, 150, 151), (166, 149, 155), (155, 154, 159, 160), (153, 152, 157, 158), (151, 150, 156), (166, 155, 160), (154, 153, 158, 159), (152, 151, 156, 157), (160, 159, 164, 165), (158, 157, 162, 163), (156, 150, 161), (166, 160, 165), (159, 158, 163, 164), (157, 156, 161, 162), (165, 164, 170, 171), (163, 162, 168, 169), (161, 150, 167), (166, 165, 171), (164, 163, 169, 170), (162, 161, 167, 168), (169, 168, 173, 174), (167, 150, 172), (166, 171, 176), (170, 169, 174, 175), (168, 167, 172, 173), (171, 170, 175, 176), (172, 150, 145), (166, 176, 149), (175, 174, 147, 148), (173, 172, 145, 146), (176, 175, 148, 149), (174, 173, 146, 147)])
me_accessories.polygons.foreach_set('use_smooth', [True] * 180)
me_accessories.polygons.foreach_set('material_index', [1, 1, 1, 1, 1, 1, 1, 1, 1, 1, 1, 1, 1, 1, 1, 1, 1, 1, 1, 1, 1, 1, 1, 1, 1, 1, 1, 1, 1, 1, 1, 1, 1, 1, 1, 1, 1, 1, 1, 1, 1, 1, 1, 1, 1, 1, 1, 1, 1, 1, 1, 1, 1, 1, 1, 1, 1, 1, 1, 1, 1, 1, 1, 1, 1, 1, 1, 1, 1, 1, 1, 1, 1, 1, 1, 1, 1, 1, 1, 1, 1, 1, 1, 1, 1, 1, 1, 1, 1, 1, 1, 1, 1, 1, 1, 1, 1, 1, 1, 1, 1, 1, 1, 1, 1, 1, 1, 1, 1, 1, 1, 1, 1, 1, 1, 1, 1, 1, 1, 1, 1, 1, 1, 1, 1, 1, 1, 1, 1, 1, 1, 1, 1, 1, 1, 1, 1, 1, 1, 1, 1, 1, 1, 1, 1, 1, 1, 1, 1, 1, 1, 1, 1, 1, 1, 1, 1, 1, 1, 1, 1, 1, 1, 1, 1, 1, 1, 1, 1, 1, 1, 1, 1, 1, 1, 1, 1, 1, 1, 1])
_uv = me_accessories.uv_layers.new(name='UVMap')
_uv.uv.foreach_set('vector', [0.7399, 0.4566, 0.8171, 0.3259, 0.7195, 0.457, 0.6374, 0.3858, 0.8171, 0.3259, 0.6389, 0.3692, 0.7636, 0.4581, 0.8171, 0.3259, 0.7399, 0.4566, 0.6399, 0.4034, 0.8171, 0.3259, 0.6374, 0.3858, 0.7896, 0.4621, 0.8171, 0.3259, 0.7636, 0.4581, 0.6469, 0.4205, 0.8171, 0.3259, 0.6399, 0.4034, 0.6767, 0.3021, 0.8171, 0.3259, 0.687, 0.2781, 0.6576, 0.4354, 0.8171, 0.3259, 0.6469, 0.4205, 0.6656, 0.3228, 0.8171, 0.3259, 0.6767, 0.3021, 0.6713, 0.447, 0.8171, 0.3259, 0.6576, 0.4354, 0.6544, 0.3397, 0.8171, 0.3259, 0.6656, 0.3228, 0.6861, 0.4545, 0.8171, 0.3259, 0.6713, 0.447, 0.6447, 0.3543, 0.8171, 0.3259, 0.6544, 0.3397, 0.7195, 0.457, 0.8171, 0.3259, 0.702, 0.4575, 0.702, 0.4575, 0.8171, 0.3259, 0.6861, 0.4545, 0.6389, 0.3692, 0.8171, 0.3259, 0.6447, 0.3543, 0.4941, 0.8681, 0.4987, 0.9408, 0.6007, 0.9319, 0.589, 0.8572, 0.1096, 0.4639, 0.04137, 0.4501, 0.03003, 0.548, 0.09846, 0.5456, 0.589, 0.8572, 0.6007, 0.9319, 0.7046, 0.9166, 0.6895, 0.8389, 0.09846, 0.5456, 0.03003, 0.548, 0.04264, 0.6449, 0.1077, 0.6257, 0.6895, 0.8389, 0.7046, 0.9166, 0.8171, 0.9037, 0.7994, 0.8118, 0.1077, 0.6257, 0.04264, 0.6449, 0.07902, 0.7349, 0.137, 0.6999, 0.3994, 0.07883, 0.3281, 0.01459, 0.2559, 0.1064, 0.3179, 0.1577, 0.137, 0.6999, 0.07902, 0.7349, 0.1368, 0.8128, 0.1839, 0.7643, 0.3179, 0.1577, 0.2559, 0.1064, 0.1871, 0.1862, 0.2478, 0.2336, 0.1839, 0.7643, 0.1368, 0.8128, 0.2125, 0.8739, 0.2464, 0.815, 0.2478, 0.2336, 0.1871, 0.1862, 0.1247, 0.2682, 0.1872, 0.3078, 0.2464, 0.815, 0.2125, 0.8739, 0.3014, 0.9154, 0.3212, 0.8493, 0.1872, 0.3078, 0.1247, 0.2682, 0.07434, 0.356, 0.14, 0.3842, 0.4045, 0.8666, 0.3982, 0.9369, 0.4987, 0.9408, 0.4941, 0.8681, 0.3212, 0.8493, 0.3014, 0.9154, 0.3982, 0.9369, 0.4045, 0.8666, 0.14, 0.3842, 0.07434, 0.356, 0.04137, 0.4501, 0.1096, 0.4639, 0.258, 0.7958, 0.1997, 0.7491, 0.1839, 0.7643, 0.2464, 0.815, 0.1632, 0.1674, 0.09909, 0.252, 0.1247, 0.2682, 0.1871, 0.1862, 0.4923, 0.8424, 0.4068, 0.8426, 0.4045, 0.8666, 0.4941, 0.8681, 0.3281, 0.8273, 0.258, 0.7958, 0.2464, 0.815, 0.3212, 0.8493, 0.2322, 0.08732, 0.1632, 0.1674, 0.1871, 0.1862, 0.2559, 0.1064, 0.5843, 0.8299, 0.4923, 0.8424, 0.4941, 0.8681, 0.589, 0.8572, 0.4068, 0.8426, 0.3281, 0.8273, 0.3212, 0.8493, 0.4045, 0.8666, 0.2984, 0.0001283, 0.2322, 0.08732, 0.2559, 0.1064, 0.3281, 0.01459, 0.6832, 0.8107, 0.5843, 0.8299, 0.589, 0.8572, 0.6895, 0.8389, 0.7086, 0.9471, 0.8143, 0.9371, 0.8171, 0.9037, 0.7046, 0.9166, 0.7852, 0.7843, 0.6832, 0.8107, 0.6895, 0.8389, 0.7994, 0.8118, 0.6046, 0.9619, 0.7086, 0.9471, 0.7046, 0.9166, 0.6007, 0.9319, 0.3398, 0.179, 0.4174, 0.1073, 0.3994, 0.07883, 0.3179, 0.1577, 0.2924, 0.9439, 0.395, 0.9667, 0.3982, 0.9369, 0.3014, 0.9154, 0.5, 0.9708, 0.6046, 0.9619, 0.6007, 0.9319, 0.4987, 0.9408, 0.2689, 0.2519, 0.3398, 0.179, 0.3179, 0.1577, 0.2478, 0.2336, 0.1974, 0.8996, 0.2924, 0.9439, 0.3014, 0.9154, 0.2125, 0.8739, 0.395, 0.9667, 0.5, 0.9708, 0.4987, 0.9408, 0.3982, 0.9369, 0.2082, 0.3227, 0.2689, 0.2519, 0.2478, 0.2336, 0.1872, 0.3078, 0.1159, 0.8339, 0.1974, 0.8996, 0.2125, 0.8739, 0.1368, 0.8128, 0.1617, 0.3948, 0.2082, 0.3227, 0.1872, 0.3078, 0.14, 0.3842, 0.05351, 0.7501, 0.1159, 0.8339, 0.1368, 0.8128, 0.07902, 0.7349, 0.132, 0.4696, 0.1617, 0.3948, 0.14, 0.3842, 0.1096, 0.4639, 0.01405, 0.6532, 0.05351, 0.7501, 0.07902, 0.7349, 0.04264, 0.6449, 0.1208, 0.5458, 0.132, 0.4696, 0.1096, 0.4639, 0.09846, 0.5456, 0.0001283, 0.549, 0.01405, 0.6532, 0.04264, 0.6449, 0.03003, 0.548, 0.129, 0.6203, 0.1208, 0.5458, 0.09846, 0.5456, 0.1077, 0.6257, 0.01192, 0.4441, 0.0001283, 0.549, 0.03003, 0.548, 0.04137, 0.4501, 0.1562, 0.6892, 0.129, 0.6203, 0.1077, 0.6257, 0.137, 0.6999, 0.0466, 0.3441, 0.01192, 0.4441, 0.04137, 0.4501, 0.07434, 0.356, 0.1997, 0.7491, 0.1562, 0.6892, 0.137, 0.6999, 0.1839, 0.7643, 0.09909, 0.252, 0.0466, 0.3441, 0.07434, 0.356, 0.1247, 0.2682, 0.132, 0.4696, 0.2379, 0.4742, 0.2551, 0.4156, 0.1617, 0.3948, 0.2379, 0.4742, 0.3635, 0.453, 0.3741, 0.4116, 0.2551, 0.4156, 0.3635, 0.453, 0.4674, 0.4257, 0.4766, 0.3951, 0.3741, 0.4116, 0.4674, 0.4257, 0.5409, 0.3981, 0.5506, 0.3744, 0.4766, 0.3951, 0.5409, 0.3981, 0.6389, 0.3692, 0.6447, 0.3543, 0.5506, 0.3744, 0.4068, 0.8426, 0.4397, 0.7529, 0.3812, 0.7358, 0.3281, 0.8273, 0.4397, 0.7529, 0.5073, 0.6551, 0.4667, 0.6417, 0.3812, 0.7358, 0.5073, 0.6551, 0.5766, 0.5777, 0.5458, 0.5689, 0.4667, 0.6417, 0.5766, 0.5777, 0.6342, 0.5265, 0.6089, 0.5218, 0.5458, 0.5689, 0.6342, 0.5265, 0.702, 0.4575, 0.6861, 0.4545, 0.6089, 0.5218, 0.4923, 0.8424, 0.507, 0.7635, 0.4397, 0.7529, 0.4068, 0.8426, 0.507, 0.7635, 0.555, 0.665, 0.5073, 0.6551, 0.4397, 0.7529, 0.555, 0.665, 0.6125, 0.5827, 0.5766, 0.5777, 0.5073, 0.6551, 0.6125, 0.5827, 0.6623, 0.5268, 0.6342, 0.5265, 0.5766, 0.5777, 0.6623, 0.5268, 0.7195, 0.457, 0.702, 0.4575, 0.6342, 0.5265, 0.1617, 0.3948, 0.2551, 0.4156, 0.2828, 0.3532, 0.2082, 0.3227, 0.2551, 0.4156, 0.3741, 0.4116, 0.3917, 0.3661, 0.2828, 0.3532, 0.3741, 0.4116, 0.4766, 0.3951, 0.4918, 0.3622, 0.3917, 0.3661, 0.4766, 0.3951, 0.5506, 0.3744, 0.5654, 0.3506, 0.4918, 0.3622, 0.5506, 0.3744, 0.6447, 0.3543, 0.6544, 0.3397, 0.5654, 0.3506, 0.3281, 0.8273, 0.3812, 0.7358, 0.3302, 0.7107, 0.258, 0.7958, 0.3812, 0.7358, 0.4667, 0.6417, 0.4315, 0.6227, 0.3302, 0.7107, 0.4667, 0.6417, 0.5458, 0.5689, 0.5183, 0.5553, 0.4315, 0.6227, 0.5458, 0.5689, 0.6089, 0.5218, 0.5855, 0.5113, 0.5183, 0.5553, 0.6089, 0.5218, 0.6861, 0.4545, 0.6713, 0.447, 0.5855, 0.5113, 0.2082, 0.3227, 0.2828, 0.3532, 0.3225, 0.2838, 0.2689, 0.2519, 0.2828, 0.3532, 0.3917, 0.3661, 0.4171, 0.3123, 0.3225, 0.2838, 0.3917, 0.3661, 0.4918, 0.3622, 0.5117, 0.3236, 0.4171, 0.3123, 0.4918, 0.3622, 0.5654, 0.3506, 0.5829, 0.3231, 0.5117, 0.3236, 0.5654, 0.3506, 0.6544, 0.3397, 0.6656, 0.3228, 0.5829, 0.3231, 0.258, 0.7958, 0.3302, 0.7107, 0.2877, 0.6768, 0.1997, 0.7491, 0.3302, 0.7107, 0.4315, 0.6227, 0.4018, 0.5977, 0.2877, 0.6768, 0.4315, 0.6227, 0.5183, 0.5553, 0.4944, 0.537, 0.4018, 0.5977, 0.5183, 0.5553, 0.5855, 0.5113, 0.5645, 0.4954, 0.4944, 0.537, 0.5855, 0.5113, 0.6713, 0.447, 0.6576, 0.4354, 0.5645, 0.4954, 0.2689, 0.2519, 0.3225, 0.2838, 0.3764, 0.2081, 0.3398, 0.179, 0.3225, 0.2838, 0.4171, 0.3123, 0.4526, 0.2492, 0.3764, 0.2081, 0.4171, 0.3123, 0.5117, 0.3236, 0.5358, 0.277, 0.4526, 0.2492, 0.5117, 0.3236, 0.5829, 0.3231, 0.6016, 0.2897, 0.5358, 0.277, 0.5829, 0.3231, 0.6656, 0.3228, 0.6767, 0.3021, 0.6016, 0.2897, 0.1997, 0.7491, 0.2877, 0.6768, 0.2557, 0.6345, 0.1562, 0.6892, 0.2877, 0.6768, 0.4018, 0.5977, 0.3792, 0.567, 0.2557, 0.6345, 0.4018, 0.5977, 0.4944, 0.537, 0.4765, 0.5138, 0.3792, 0.567, 0.4944, 0.537, 0.5645, 0.4954, 0.5487, 0.4742, 0.4765, 0.5138, 0.5645, 0.4954, 0.6576, 0.4354, 0.6469, 0.4205, 0.5487, 0.4742, 0.3398, 0.179, 0.3764, 0.2081, 0.4416, 0.1375, 0.4174, 0.1073, 0.3764, 0.2081, 0.4526, 0.2492, 0.4965, 0.1859, 0.4416, 0.1375, 0.4526, 0.2492, 0.5358, 0.277, 0.5629, 0.2263, 0.4965, 0.1859, 0.5358, 0.277, 0.6016, 0.2897, 0.6195, 0.2518, 0.5629, 0.2263, 0.6016, 0.2897, 0.6767, 0.3021, 0.687, 0.2781, 0.6195, 0.2518, 0.1562, 0.6892, 0.2557, 0.6345, 0.2372, 0.5848, 0.129, 0.6203, 0.2557, 0.6345, 0.3792, 0.567, 0.3655, 0.5314, 0.2372, 0.5848, 0.3792, 0.567, 0.4765, 0.5138, 0.4665, 0.4862, 0.3655, 0.5314, 0.4765, 0.5138, 0.5487, 0.4742, 0.5394, 0.4496, 0.4665, 0.4862, 0.5487, 0.4742, 0.6469, 0.4205, 0.6399, 0.4034, 0.5394, 0.4496, 0.7852, 0.7843, 0.7729, 0.7481, 0.6788, 0.7641, 0.6832, 0.8107, 0.7729, 0.7481, 0.7633, 0.676, 0.6862, 0.6776, 0.6788, 0.7641, 0.7633, 0.676, 0.7664, 0.5973, 0.7086, 0.5921, 0.6862, 0.6776, 0.7664, 0.5973, 0.7759, 0.5345, 0.7337, 0.5291, 0.7086, 0.5921, 0.7759, 0.5345, 0.7896, 0.4621, 0.7636, 0.4581, 0.7337, 0.5291, 0.129, 0.6203, 0.2372, 0.5848, 0.2315, 0.5307, 0.1208, 0.5458, 0.2372, 0.5848, 0.3655, 0.5314, 0.3604, 0.4929, 0.2315, 0.5307, 0.3655, 0.5314, 0.4665, 0.4862, 0.464, 0.4562, 0.3604, 0.4929, 0.4665, 0.4862, 0.5394, 0.4496, 0.5372, 0.4234, 0.464, 0.4562, 0.5394, 0.4496, 0.6399, 0.4034, 0.6374, 0.3858, 0.5372, 0.4234, 0.6832, 0.8107, 0.6788, 0.7641, 0.5866, 0.7678, 0.5843, 0.8299, 0.6788, 0.7641, 0.6862, 0.6776, 0.614, 0.673, 0.5866, 0.7678, 0.6862, 0.6776, 0.7086, 0.5921, 0.656, 0.587, 0.614, 0.673, 0.7086, 0.5921, 0.7337, 0.5291, 0.6952, 0.5269, 0.656, 0.587, 0.7337, 0.5291, 0.7636, 0.4581, 0.7399, 0.4566, 0.6952, 0.5269, 0.1208, 0.5458, 0.2315, 0.5307, 0.2379, 0.4742, 0.132, 0.4696, 0.2315, 0.5307, 0.3604, 0.4929, 0.3635, 0.453, 0.2379, 0.4742, 0.3604, 0.4929, 0.464, 0.4562, 0.4674, 0.4257, 0.3635, 0.453, 0.464, 0.4562, 0.5372, 0.4234, 0.5409, 0.3981, 0.4674, 0.4257, 0.5372, 0.4234, 0.6374, 0.3858, 0.6389, 0.3692, 0.5409, 0.3981, 0.5843, 0.8299, 0.5866, 0.7678, 0.507, 0.7635, 0.4923, 0.8424, 0.5866, 0.7678, 0.614, 0.673, 0.555, 0.665, 0.507, 0.7635, 0.614, 0.673, 0.656, 0.587, 0.6125, 0.5827, 0.555, 0.665, 0.656, 0.587, 0.6952, 0.5269, 0.6623, 0.5268, 0.6125, 0.5827, 0.6952, 0.5269, 0.7399, 0.4566, 0.7195, 0.457, 0.6623, 0.5268, 0.9112, 0.3773, 0.9086, 0.4218, 0.8174, 0.3692, 0.8572, 0.3491, 0.8546, 0.0773, 0.8822, 0.09335, 0.8849, 0.1223, 0.8572, 0.1381, 0.9113, 0.3454, 0.9112, 0.3773, 0.8572, 0.3491, 0.8849, 0.3333, 0.8174, 0.05281, 0.8546, 0.0773, 0.8572, 0.1381, 0.8174, 0.1582, 0.8822, 0.09335, 0.9086, 0.1055, 0.8849, 0.1223, 0.9086, 0.3165, 0.9113, 0.3454, 0.8849, 0.3333, 0.8849, 0.3333, 0.8572, 0.3491, 0.8546, 0.2883, 0.8822, 0.3043, 0.8174, 0.1582, 0.8572, 0.1381, 0.9112, 0.1663, 0.9086, 0.2109, 0.8849, 0.1223, 0.9086, 0.1055, 0.9113, 0.1345, 0.9086, 0.3165, 0.8849, 0.3333, 0.8822, 0.3043, 0.8572, 0.3491, 0.8174, 0.3692, 0.8174, 0.2638, 0.8546, 0.2883, 0.8572, 0.1381, 0.8849, 0.1223, 0.9113, 0.1345, 0.9112, 0.1663, 0.8822, 0.3043, 0.8546, 0.2883, 0.9061, 0.2556, 0.9059, 0.2875, 0.9086, 0.2109, 0.9112, 0.1663, 0.9626, 0.1337, 0.9999, 0.1582, 0.9113, 0.1345, 0.9086, 0.1055, 0.9351, 0.1176, 0.9086, 0.3165, 0.8822, 0.3043, 0.9059, 0.2875, 0.8546, 0.2883, 0.8174, 0.2638, 0.9086, 0.2111, 0.9061, 0.2556, 0.9112, 0.1663, 0.9113, 0.1345, 0.9351, 0.1176, 0.9626, 0.1337, 0.9059, 0.2875, 0.9061, 0.2556, 0.96, 0.2838, 0.9324, 0.2997, 0.9999, 0.1582, 0.9626, 0.1337, 0.96, 0.07284, 0.9999, 0.05281, 0.9351, 0.1176, 0.9086, 0.1055, 0.9324, 0.08867, 0.9086, 0.3165, 0.9059, 0.2875, 0.9324, 0.2997, 0.9061, 0.2556, 0.9086, 0.2111, 0.9999, 0.2638, 0.96, 0.2838, 0.9626, 0.1337, 0.9351, 0.1176, 0.9324, 0.08867, 0.96, 0.07284, 0.9999, 0.05281, 0.96, 0.07284, 0.9061, 0.04465, 0.9086, 0.0001283, 0.9324, 0.08867, 0.9086, 0.1055, 0.9059, 0.07653, 0.9086, 0.3165, 0.9324, 0.2997, 0.9351, 0.3286, 0.96, 0.2838, 0.9999, 0.2638, 0.9999, 0.3692, 0.9626, 0.3447, 0.96, 0.07284, 0.9324, 0.08867, 0.9059, 0.07653, 0.9061, 0.04465, 0.9324, 0.2997, 0.96, 0.2838, 0.9626, 0.3447, 0.9351, 0.3286, 0.9059, 0.07653, 0.9086, 0.1055, 0.8822, 0.09335, 0.9086, 0.3165, 0.9351, 0.3286, 0.9113, 0.3454, 0.9626, 0.3447, 0.9999, 0.3692, 0.9086, 0.4218, 0.9112, 0.3773, 0.9061, 0.04465, 0.9059, 0.07653, 0.8822, 0.09335, 0.8546, 0.0773, 0.9351, 0.3286, 0.9626, 0.3447, 0.9112, 0.3773, 0.9113, 0.3454, 0.9086, 0.0001283, 0.9061, 0.04465, 0.8546, 0.0773, 0.8174, 0.05281])
me_accessories.materials.append(mat_head)
me_accessories.materials.append(mat_accessories)
me_accessories.use_remesh_preserve_volume = False
me_accessories.use_remesh_preserve_attributes = False
me_accessories.use_mirror_vertex_groups = False
me_accessories.update()

# ---- objects
ob_lamp = bpy.data.objects.new('Lamp', light_lamp_001)
ob_point = bpy.data.objects.new('Point', light_point_001)
ob_camera_001 = bpy.data.objects.new('Camera.001', cam_camera_002)
ob_head = bpy.data.objects.new('Head', me_head)
ob_righteye = bpy.data.objects.new('RightEye', me_righteye)
ob_lefteye = bpy.data.objects.new('LeftEye', me_lefteye)
ob_jaw = bpy.data.objects.new('Jaw', me_jaw)
ob_accessories = bpy.data.objects.new('Accessories', me_accessories)

# ---- transforms, parenting, visibility, modifiers, constraints
ob_lamp.location = (4.076, 1.005, 5.904)
ob_lamp.rotation_euler = (0.6503, 0.05522, 1.866)
ob_lamp.lock_rotations_4d = False
ob_lamp.empty_display_type = 'ARROWS'
ob_lamp.color = (0.0, 0.0, 0.0, 0.0)
ob_lamp.lineart.crease_threshold = 0.0
ob_point.location = (134.7, 218.1, 119.1)
ob_point.rotation_euler = (1.103, -0.3316, 21.71)
ob_point.lineart.crease_threshold = 0.0
ob_camera_001.location = (5.261, 428.3, 10.73)
ob_camera_001.rotation_euler = (1.571, -1.22e-06, 21.99)
ob_camera_001.scale = (8.254, 8.254, 8.254)
ob_camera_001.lineart.crease_threshold = 0.0
ob_head.location = (0.0, 0.0, -2.0)
ob_head.lineart.crease_threshold = 0.0
_m = ob_head.modifiers.new('Multires', 'MULTIRES')
_m.uv_smooth = 'PRESERVE_CORNERS'
_m.quality = 3
_m.levels = 1
_m.sculpt_levels = 1
_m.render_levels = 1
_m.show_only_control_edges = False
_m = ob_head.modifiers.new('EdgeSplit', 'EDGE_SPLIT')
ob_righteye.location = (27.0, -23.0, 20.0)
ob_righteye.lineart.crease_threshold = 0.0
ob_lefteye.location = (27.0, 23.0, 20.0)
ob_lefteye.lineart.crease_threshold = 0.0
ob_jaw.location = (0.0, 0.0, 0.0)
ob_jaw.rotation_euler = (0.0, 0.192, 0.0)
ob_jaw.lineart.crease_threshold = 0.0
_m = ob_jaw.modifiers.new('Multires', 'MULTIRES')
_m.uv_smooth = 'PRESERVE_CORNERS'
_m.quality = 3
_m.levels = 1
_m.sculpt_levels = 1
_m.render_levels = 1
_m.show_only_control_edges = False
_m = ob_jaw.modifiers.new('EdgeSplit', 'EDGE_SPLIT')
ob_accessories.location = (0.0, 0.0, -2.0)
ob_accessories.lineart.crease_threshold = 0.0
_m = ob_accessories.modifiers.new('Multires', 'MULTIRES')
_m.uv_smooth = 'PRESERVE_CORNERS'
_m.quality = 3
_m.levels = 1
_m.sculpt_levels = 1
_m.render_levels = 1
_m.show_only_control_edges = False
_m = ob_accessories.modifiers.new('EdgeSplit', 'EDGE_SPLIT')

# ---- collection membership
scene.collection.objects.link(ob_lamp)
scene.collection.objects.link(ob_point)
scene.collection.objects.link(ob_camera_001)
scene.collection.objects.link(ob_head)
col_collection_5.objects.link(ob_righteye)
col_collection_5.objects.link(ob_lefteye)
col_collection_5.objects.link(ob_jaw)
col_collection_5.objects.link(ob_accessories)

# ---- scene / render settings (as saved in the file)
scene.camera = ob_camera_001
scene.frame_start = 1; scene.frame_end = 250; scene.frame_set(122)
scene.render.engine = 'BLENDER_EEVEE_NEXT'
scene.render.resolution_x = 1000
scene.render.resolution_y = 1000
scene.render.dither_intensity = 0.0
scene.render.film_transparent = True
scene.cycles.use_denoising = False
scene.cycles.samples = 128
scene.cycles.sampling_pattern = 'TABULATED_SOBOL'
scene.cycles.use_adaptive_sampling = False
scene.cycles.use_light_tree = False
scene.cycles.blur_glossy = 0.0
scene.cycles.sample_clamp_indirect = 0.0
scene.view_settings.view_transform = 'Standard'
bpy.context.view_layer.update()
